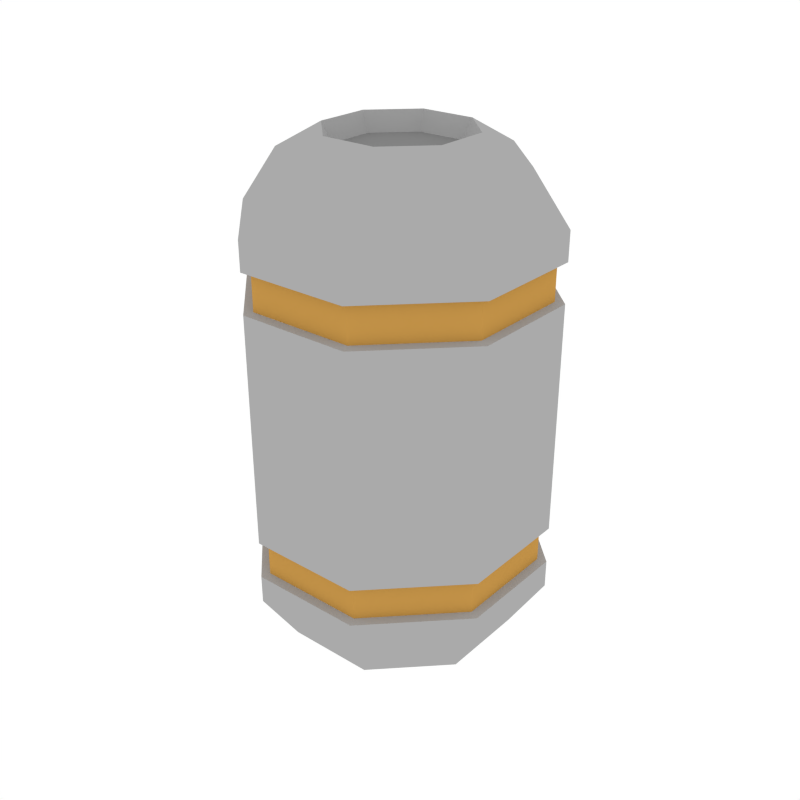 # Source: Props_Vessel_Short.blend  (saved by Blender 2.79.0; exported with 4.5.12 LTS)
import bpy
from mathutils import Matrix  # noqa: F401  (used for matrix-valued properties, if any)

bpy.ops.wm.read_factory_settings(use_empty=True)
scene = bpy.context.scene
scene.name = 'Scene'

# ---- collections
col_collection_1 = bpy.data.collections.new('Collection 1'); scene.collection.children.link(col_collection_1)

# ---- materials (node trees are filled in below, after node groups)
mat_main = bpy.data.materials.new('Main')
mat_main.alpha_threshold = 0.0
mat_main.diffuse_color = (0.402, 0.402, 0.402, 1.0)
mat_main.roughness = 0.5
mat_accent = bpy.data.materials.new('Accent')
mat_accent.alpha_threshold = 0.0
mat_accent.diffuse_color = (0.5596, 0.2977, 0.06679, 1.0)
mat_accent.roughness = 0.5
mat_darkgrey = bpy.data.materials.new('DarkGrey')
mat_darkgrey.alpha_threshold = 0.0
mat_darkgrey.diffuse_color = (0.2395, 0.2395, 0.2395, 1.0)
mat_darkgrey.roughness = 0.5
mat_darkaccent = bpy.data.materials.new('DarkAccent')
mat_darkaccent.alpha_threshold = 0.0
mat_darkaccent.diffuse_color = (0.2266, 0.1234, 0.03015, 1.0)
mat_darkaccent.roughness = 0.5
mat_black = bpy.data.materials.new('Black')
mat_black.alpha_threshold = 0.0
mat_black.diffuse_color = (0.04203, 0.04203, 0.04203, 1.0)
mat_black.roughness = 0.5
mat_light = bpy.data.materials.new('Light')
mat_light.alpha_threshold = 0.0
mat_light.diffuse_color = (0.4869, 0.4869, 0.4869, 1.0)
mat_light.roughness = 0.5

# ---- material node trees
mat_light.use_nodes = True; mat_light.node_tree.nodes.clear()
_N = mat_light.node_tree.nodes; _L = mat_light.node_tree.links
n0 = _N.new('ShaderNodeOutputMaterial'); n0.name = 'Material Output'; n0.location = (300, 300)
n1 = _N.new('ShaderNodeEmission'); n1.name = 'Emission'; n1.location = (10, 300)
n1.inputs[0].default_value = (1.0, 0.812, 0.3343, 1.0)
n1.inputs[1].default_value = 3.1
_L.new(n1.outputs[0], n0.inputs[0])
n0.is_active_output = True

# ---- world
world_world = bpy.data.worlds.new('World'); scene.world = world_world
world_world.color = (1.0, 1.0, 1.0)
world_world.use_sun_shadow = False
world_world.sun_shadow_jitter_overblur = 0.0
world_world.cycles.sampling_method = 'NONE'
world_world.cycles.sample_map_resolution = 256

# ---- meshes
me_cube_034 = bpy.data.meshes.new('Cube.034')
me_cube_034.from_pydata([(0.0595, 0.1437, 0.4522), (0.1437, 0.0595, 0.4522), (0.1437, -0.0595, 0.4522), (0.0595, -0.1437, 0.4522), (-0.0595, -0.1437, 0.4522), (-0.1437, -0.0595, 0.4522), (-0.1437, 0.0595, 0.4522), (-0.0595, 0.1437, 0.4522), (0.1106, 0.04581, 0.505), (0.04581, 0.1106, 0.505), (0.1106, -0.04581, 0.505), (0.04581, -0.1106, 0.505), (-0.04581, -0.1106, 0.505), (-0.1106, -0.04581, 0.505), (-0.1106, 0.04581, 0.505), (-0.04581, 0.1106, 0.505), (0.06824, 0.02827, 0.5312), (0.02827, 0.06824, 0.5312), (0.06824, -0.02827, 0.5312), (0.02827, -0.06824, 0.5312), (-0.02827, -0.06824, 0.5312), (-0.06824, -0.02827, 0.5312), (-0.06824, 0.02827, 0.5312), (-0.02827, 0.06824, 0.5312), (0.05933, 0.02458, 0.5118), (0.02458, 0.05933, 0.5118), (0.05933, -0.02458, 0.5118), (0.02458, -0.05933, 0.5118), (-0.02458, -0.05933, 0.5118), (-0.05933, -0.02458, 0.5118), (-0.05933, 0.02458, 0.5118), (-0.02458, 0.05933, 0.5118), (0.0595, 0.1437, 0.4225), (0.1437, 0.0595, 0.4225), (0.1437, -0.0595, 0.4225), (0.0595, -0.1437, 0.4225), (-0.0595, -0.1437, 0.4225), (-0.1437, -0.0595, 0.4225), (-0.1437, 0.0595, 0.4225), (-0.0595, 0.1437, 0.4225), (0.1437, 0.0595, 0.3826), (0.1437, -0.0595, 0.3826), (0.0595, -0.1437, 0.3826), (-0.0595, -0.1437, 0.3826), (-0.1437, -0.0595, 0.3826), (-0.1437, 0.0595, 0.3826), (-0.0595, 0.1437, 0.3826), (0.0595, 0.1437, 0.3826), (0.05588, 0.1349, 0.3838), (0.05588, 0.1349, 0.4213), (-0.05588, 0.1349, 0.4213), (-0.1349, 0.05588, 0.4213), (-0.1349, -0.05588, 0.4213), (-0.05588, -0.1349, 0.4213), (0.05588, -0.1349, 0.4213), (0.1349, -0.05588, 0.4213), (0.1349, 0.05588, 0.4213), (0.1349, 0.05588, 0.3838), (0.1349, -0.05588, 0.3838), (0.05588, -0.1349, 0.3838), (-0.05588, -0.1349, 0.3838), (-0.1349, -0.05588, 0.3838), (-0.1349, 0.05588, 0.3838), (-0.05588, 0.1349, 0.3838), (0.0595, 0.1437, 0.07222), (0.1437, 0.0595, 0.07222), (0.1437, -0.0595, 0.07222), (0.0595, -0.1437, 0.07222), (-0.0595, -0.1437, 0.07222), (-0.1437, -0.0595, 0.07222), (-0.1437, 0.0595, 0.07222), (-0.0595, 0.1437, 0.07222), (0.1106, 0.04581, 0.01945), (0.04581, 0.1106, 0.01945), (0.1106, -0.04581, 0.01945), (0.04581, -0.1106, 0.01945), (-0.04581, -0.1106, 0.01945), (-0.1106, -0.04581, 0.01945), (-0.1106, 0.04581, 0.01945), (-0.04581, 0.1106, 0.01945), (0.06824, 0.02827, -0.006815), (0.02827, 0.06824, -0.006815), (0.06824, -0.02827, -0.006815), (0.02827, -0.06824, -0.006815), (-0.02827, -0.06824, -0.006815), (-0.06824, -0.02827, -0.006815), (-0.06824, 0.02827, -0.006815), (-0.02827, 0.06824, -0.006815), (0.05933, 0.02458, 0.01263), (0.02458, 0.05933, 0.01263), (0.05933, -0.02458, 0.01263), (0.02458, -0.05933, 0.01263), (-0.02458, -0.05933, 0.01263), (-0.05933, -0.02458, 0.01263), (-0.05933, 0.02458, 0.01263), (-0.02458, 0.05933, 0.01263), (0.0595, 0.1437, 0.1019), (0.1437, 0.0595, 0.1019), (0.1437, -0.0595, 0.1019), (0.0595, -0.1437, 0.1019), (-0.0595, -0.1437, 0.1019), (-0.1437, -0.0595, 0.1019), (-0.1437, 0.0595, 0.1019), (-0.0595, 0.1437, 0.1019), (0.1437, 0.0595, 0.1418), (0.1437, -0.0595, 0.1418), (0.0595, -0.1437, 0.1418), (-0.0595, -0.1437, 0.1418), (-0.1437, -0.0595, 0.1418), (-0.1437, 0.0595, 0.1418), (-0.0595, 0.1437, 0.1418), (0.0595, 0.1437, 0.1418), (0.05588, 0.1349, 0.1406), (0.05588, 0.1349, 0.1031), (-0.05588, 0.1349, 0.1031), (-0.1349, 0.05588, 0.1031), (-0.1349, -0.05588, 0.1031), (-0.05588, -0.1349, 0.1031), (0.05588, -0.1349, 0.1031), (0.1349, -0.05588, 0.1031), (0.1349, 0.05588, 0.1031), (0.1349, 0.05588, 0.1406), (0.1349, -0.05588, 0.1406), (0.05588, -0.1349, 0.1406), (-0.05588, -0.1349, 0.1406), (-0.1349, -0.05588, 0.1406), (-0.1349, 0.05588, 0.1406), (-0.05588, 0.1349, 0.1406)], [], [(32, 0, 1, 33), (33, 1, 2, 34), (34, 2, 3, 35), (35, 3, 4, 36), (36, 4, 5, 37), (37, 5, 6, 38), (6, 5, 13, 14), (38, 6, 7, 39), (39, 7, 0, 32), (13, 12, 20, 21), (4, 3, 11, 12), (7, 6, 14, 15), (2, 1, 8, 10), (5, 4, 12, 13), (0, 7, 15, 9), (1, 0, 9, 8), (3, 2, 10, 11), (23, 22, 30, 31), (11, 10, 18, 19), (8, 9, 17, 16), (9, 15, 23, 17), (14, 13, 21, 22), (12, 11, 19, 20), (10, 8, 16, 18), (15, 14, 22, 23), (24, 25, 31, 30, 29, 28, 27, 26), (21, 20, 28, 29), (19, 18, 26, 27), (16, 17, 25, 24), (17, 23, 31, 25), (22, 21, 29, 30), (20, 19, 27, 28), (18, 16, 24, 26), (45, 44, 61, 62), (33, 34, 55, 56), (44, 43, 60, 61), (34, 35, 54, 55), (43, 42, 59, 60), (35, 36, 53, 54), (42, 41, 58, 59), (36, 37, 52, 53), (47, 111, 110, 46), (63, 50, 49, 48), (62, 51, 50, 63), (61, 52, 51, 62), (60, 53, 52, 61), (59, 54, 53, 60), (58, 55, 54, 59), (57, 56, 55, 58), (48, 49, 56, 57), (32, 33, 56, 49), (46, 45, 62, 63), (39, 32, 49, 50), (47, 46, 63, 48), (38, 39, 50, 51), (40, 47, 48, 57), (37, 38, 51, 52), (41, 40, 57, 58), (96, 97, 65, 64), (97, 98, 66, 65), (98, 99, 67, 66), (99, 100, 68, 67), (100, 101, 69, 68), (101, 102, 70, 69), (70, 78, 77, 69), (102, 103, 71, 70), (103, 96, 64, 71), (77, 85, 84, 76), (68, 76, 75, 67), (71, 79, 78, 70), (66, 74, 72, 65), (69, 77, 76, 68), (64, 73, 79, 71), (65, 72, 73, 64), (67, 75, 74, 66), (87, 95, 94, 86), (75, 83, 82, 74), (72, 80, 81, 73), (73, 81, 87, 79), (78, 86, 85, 77), (76, 84, 83, 75), (74, 82, 80, 72), (79, 87, 86, 78), (88, 90, 91, 92, 93, 94, 95, 89), (85, 93, 92, 84), (83, 91, 90, 82), (80, 88, 89, 81), (81, 89, 95, 87), (86, 94, 93, 85), (84, 92, 91, 83), (82, 90, 88, 80), (109, 126, 125, 108), (97, 120, 119, 98), (108, 125, 124, 107), (98, 119, 118, 99), (107, 124, 123, 106), (99, 118, 117, 100), (106, 123, 122, 105), (100, 117, 116, 101), (40, 104, 111, 47), (41, 105, 104, 40), (42, 106, 105, 41), (43, 107, 106, 42), (44, 108, 107, 43), (45, 109, 108, 44), (46, 110, 109, 45), (127, 112, 113, 114), (126, 127, 114, 115), (125, 126, 115, 116), (124, 125, 116, 117), (123, 124, 117, 118), (122, 123, 118, 119), (121, 122, 119, 120), (112, 121, 120, 113), (96, 113, 120, 97), (110, 127, 126, 109), (103, 114, 113, 96), (111, 112, 127, 110), (102, 115, 114, 103), (104, 121, 112, 111), (101, 116, 115, 102), (105, 122, 121, 104)])
me_cube_034.polygons.foreach_set('material_index', [0, 0, 0, 0, 0, 0, 0, 0, 0, 0, 0, 0, 0, 0, 0, 0, 0, 0, 0, 0, 0, 0, 0, 0, 0, 2, 0, 0, 0, 0, 0, 0, 0, 0, 0, 0, 0, 0, 0, 0, 0, 0, 1, 1, 1, 1, 1, 1, 1, 1, 0, 0, 0, 0, 0, 0, 0, 0, 0, 0, 0, 0, 0, 0, 0, 0, 0, 0, 0, 0, 0, 0, 0, 0, 0, 0, 0, 0, 0, 0, 0, 0, 0, 2, 0, 0, 0, 0, 0, 0, 0, 0, 0, 0, 0, 0, 0, 0, 0, 0, 0, 0, 0, 0, 0, 0, 1, 1, 1, 1, 1, 1, 1, 1, 0, 0, 0, 0, 0, 0, 0, 0])
me_cube_034.materials.append(mat_main)
me_cube_034.materials.append(mat_accent)
me_cube_034.materials.append(mat_darkgrey)
me_cube_034.materials.append(mat_darkaccent)
me_cube_034.materials.append(mat_black)
me_cube_034.materials.append(mat_light)
me_cube_034.use_remesh_preserve_volume = False
me_cube_034.use_remesh_preserve_attributes = False
me_cube_034.use_mirror_vertex_groups = False
me_cube_034.update()

# ---- objects
ob_props_vessel_short = bpy.data.objects.new('Props_Vessel_Short', me_cube_034)

# ---- transforms, parenting, visibility, modifiers, constraints
ob_props_vessel_short.location = (0.0, 0.0, 0.0)
ob_props_vessel_short.lineart.crease_threshold = 0.0

# ---- collection membership
col_collection_1.objects.link(ob_props_vessel_short)

# ---- scene / render settings (as saved in the file)
scene.frame_start = 1; scene.frame_end = 250; scene.frame_set(0)
scene.render.engine = 'CYCLES'
scene.render.resolution_x = 1000
scene.render.resolution_y = 1000
scene.render.dither_intensity = 0.0
scene.cycles.samples = 200
scene.cycles.sampling_pattern = 'TABULATED_SOBOL'
scene.cycles.light_sampling_threshold = 0.0
scene.cycles.use_adaptive_sampling = False
scene.cycles.use_light_tree = False
scene.cycles.caustics_reflective = False
scene.cycles.caustics_refractive = False
scene.cycles.blur_glossy = 0.0
scene.cycles.max_bounces = 2
scene.cycles.pixel_filter_type = 'GAUSSIAN'
scene.cycles.sample_clamp_indirect = 0.0
scene.view_settings.view_transform = 'Standard'
bpy.context.view_layer.update()

# ---- added for rendering (the .blend has no active camera): camera
cam_auto = bpy.data.cameras.new('AutoCamera')
cam_auto.lens = 50.0
cam_auto.sensor_width = 36.0
cam_auto.clip_end = 1000.0
ob_auto_camera = bpy.data.objects.new('AutoCamera', cam_auto)
scene.collection.objects.link(ob_auto_camera)
ob_auto_camera.location = (0.623801, -0.748561, 0.76124)
ob_auto_camera.rotation_euler = (1.09748, -7.21219e-08, 0.694738)
scene.camera = ob_auto_camera
bpy.context.view_layer.update()
